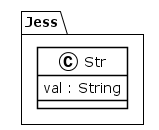

The diagram above was rendered by PlantUML. Its source (embedded in the PNG):
@startuml
!theme plain
package Jess {
class Str {
	 val : String
}
}
@enduml